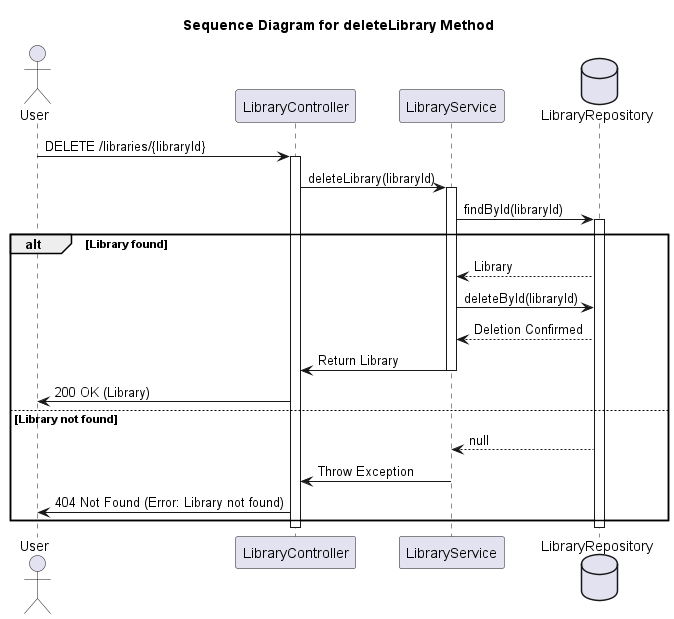

The diagram above was rendered by PlantUML. Its source (embedded in the PNG):
@startuml
title Sequence Diagram for deleteLibrary Method

actor User
participant LibraryController
participant LibraryService
database LibraryRepository as DB

User -> LibraryController: DELETE /libraries/{libraryId}
activate LibraryController

LibraryController -> LibraryService: deleteLibrary(libraryId)
activate LibraryService

LibraryService -> DB: findById(libraryId)
activate DB

alt Library found
    DB --> LibraryService: Library
    LibraryService -> DB: deleteById(libraryId)
    DB --> LibraryService: Deletion Confirmed
    LibraryService -> LibraryController: Return Library
    deactivate LibraryService
    LibraryController -> User: 200 OK (Library)
else Library not found
    DB --> LibraryService: null
    LibraryService -> LibraryController: Throw Exception
    deactivate LibraryService
    LibraryController -> User: 404 Not Found (Error: Library not found)
end

deactivate LibraryController
deactivate DB

@enduml